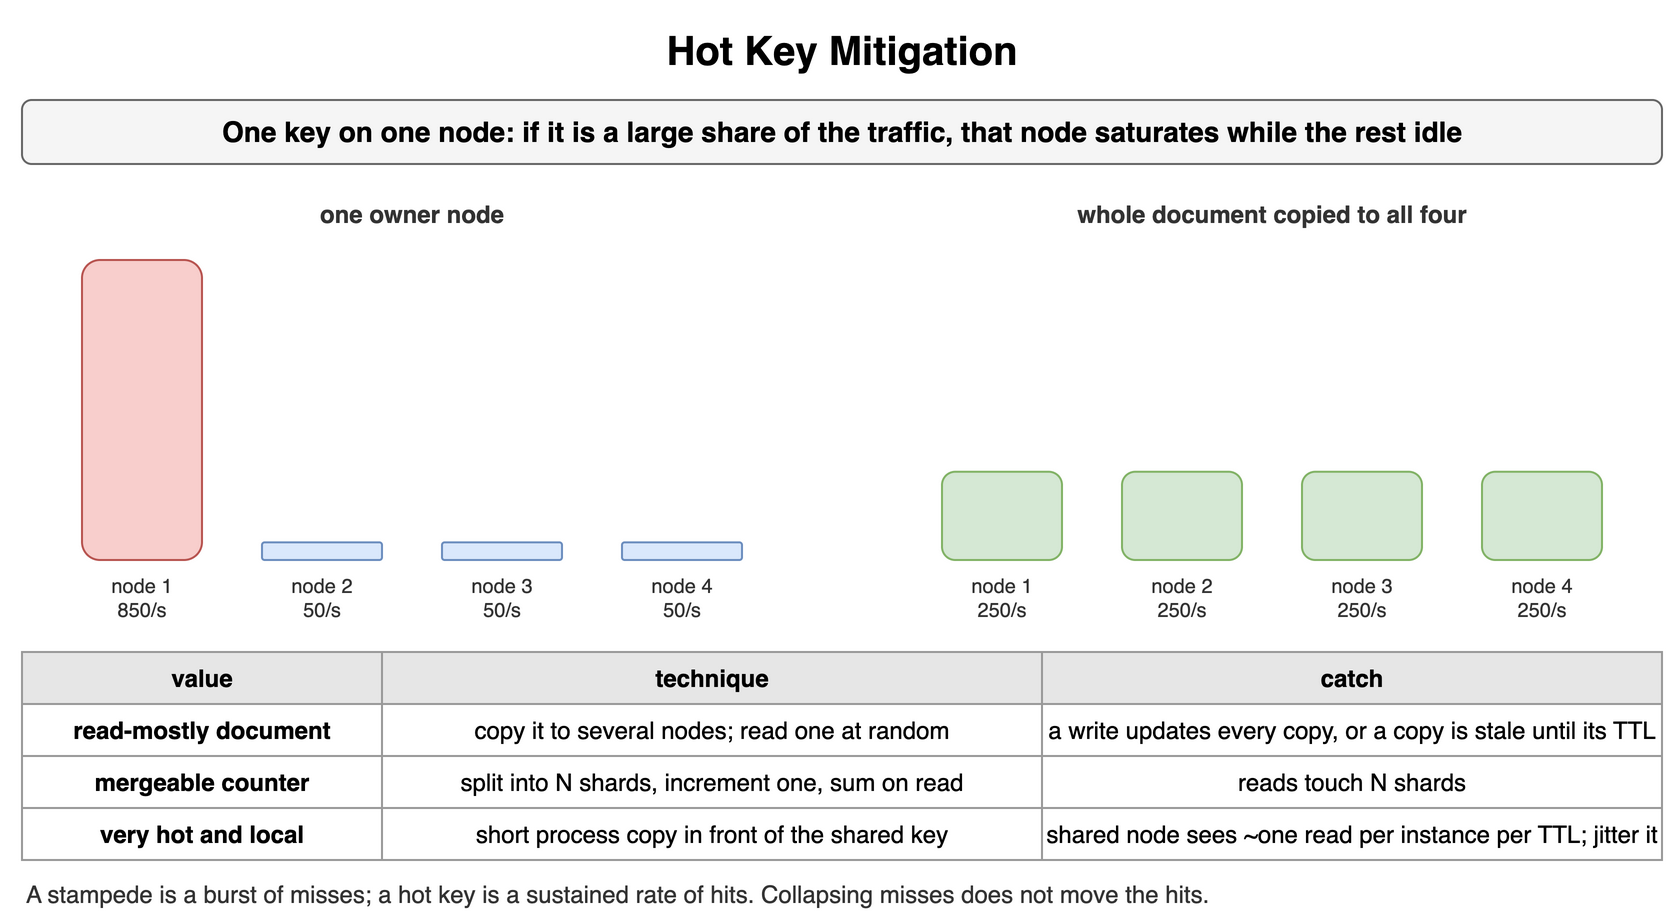

The diagram above was exported from draw.io. Its source (the exported page's mxGraphModel, read from the mxfile embedded in the PNG):
<mxGraphModel dx="900" dy="466" grid="1" gridSize="10" guides="1" tooltips="1" connect="1" arrows="1" fold="1" page="1" pageScale="1" pageWidth="900" pageHeight="466" math="0" shadow="0">
  <root>
    <mxCell id="0" />
    <mxCell id="1" parent="0" />
    <mxCell id="k111" value="Hot Key Mitigation" style="text;html=1;align=center;verticalAlign=middle;whiteSpace=wrap;fontSize=20;fontStyle=1;" vertex="1" parent="1">
      <mxGeometry x="40" y="10" width="820" height="30" as="geometry" />
    </mxCell>
    <mxCell id="k112" value="One key on one node: if it is a large share of the traffic, that node saturates while the rest idle" style="rounded=1;whiteSpace=wrap;html=1;fillColor=#f5f5f5;strokeColor=#666666;fontStyle=1;fontSize=14;" vertex="1" parent="1">
      <mxGeometry x="40" y="50" width="820" height="32" as="geometry" />
    </mxCell>
    <mxCell id="k113" value="one owner node" style="text;html=1;whiteSpace=wrap;fontSize=11;align=center;verticalAlign=middle;fontSize=12;fontColor=#333333;fontStyle=1;" vertex="1" parent="1">
      <mxGeometry x="40" y="98" width="390" height="18" as="geometry" />
    </mxCell>
    <mxCell id="k114" value="" style="rounded=1;whiteSpace=wrap;html=1;fillColor=#f8cecc;strokeColor=#b85450;fontSize=12;align=center;fontStyle=1;" vertex="1" parent="1">
      <mxGeometry x="70" y="130.0" width="60" height="150.0" as="geometry" />
    </mxCell>
    <mxCell id="k115" value="node 1&lt;br&gt;850/s" style="text;html=1;whiteSpace=wrap;fontSize=11;align=center;verticalAlign=middle;fontSize=10;fontColor=#333333;" vertex="1" parent="1">
      <mxGeometry x="60" y="284" width="80" height="30" as="geometry" />
    </mxCell>
    <mxCell id="k116" value="" style="rounded=1;whiteSpace=wrap;html=1;fillColor=#dae8fc;strokeColor=#6c8ebf;fontSize=12;align=center;fontStyle=1;" vertex="1" parent="1">
      <mxGeometry x="160" y="271.1764705882353" width="60" height="8.823529411764707" as="geometry" />
    </mxCell>
    <mxCell id="k117" value="node 2&lt;br&gt;50/s" style="text;html=1;whiteSpace=wrap;fontSize=11;align=center;verticalAlign=middle;fontSize=10;fontColor=#333333;" vertex="1" parent="1">
      <mxGeometry x="150" y="284" width="80" height="30" as="geometry" />
    </mxCell>
    <mxCell id="k118" value="" style="rounded=1;whiteSpace=wrap;html=1;fillColor=#dae8fc;strokeColor=#6c8ebf;fontSize=12;align=center;fontStyle=1;" vertex="1" parent="1">
      <mxGeometry x="250" y="271.1764705882353" width="60" height="8.823529411764707" as="geometry" />
    </mxCell>
    <mxCell id="k119" value="node 3&lt;br&gt;50/s" style="text;html=1;whiteSpace=wrap;fontSize=11;align=center;verticalAlign=middle;fontSize=10;fontColor=#333333;" vertex="1" parent="1">
      <mxGeometry x="240" y="284" width="80" height="30" as="geometry" />
    </mxCell>
    <mxCell id="k1110" value="" style="rounded=1;whiteSpace=wrap;html=1;fillColor=#dae8fc;strokeColor=#6c8ebf;fontSize=12;align=center;fontStyle=1;" vertex="1" parent="1">
      <mxGeometry x="340" y="271.1764705882353" width="60" height="8.823529411764707" as="geometry" />
    </mxCell>
    <mxCell id="k1111" value="node 4&lt;br&gt;50/s" style="text;html=1;whiteSpace=wrap;fontSize=11;align=center;verticalAlign=middle;fontSize=10;fontColor=#333333;" vertex="1" parent="1">
      <mxGeometry x="330" y="284" width="80" height="30" as="geometry" />
    </mxCell>
    <mxCell id="k1112" value="whole document copied to all four" style="text;html=1;whiteSpace=wrap;fontSize=11;align=center;verticalAlign=middle;fontSize=12;fontColor=#333333;fontStyle=1;" vertex="1" parent="1">
      <mxGeometry x="470" y="98" width="390" height="18" as="geometry" />
    </mxCell>
    <mxCell id="k1113" value="" style="rounded=1;whiteSpace=wrap;html=1;fillColor=#d5e8d4;strokeColor=#82b366;fontSize=12;align=center;fontStyle=1;" vertex="1" parent="1">
      <mxGeometry x="500" y="235.88235294117646" width="60" height="44.11764705882353" as="geometry" />
    </mxCell>
    <mxCell id="k1114" value="node 1&lt;br&gt;250/s" style="text;html=1;whiteSpace=wrap;fontSize=11;align=center;verticalAlign=middle;fontSize=10;fontColor=#333333;" vertex="1" parent="1">
      <mxGeometry x="490" y="284" width="80" height="30" as="geometry" />
    </mxCell>
    <mxCell id="k1115" value="" style="rounded=1;whiteSpace=wrap;html=1;fillColor=#d5e8d4;strokeColor=#82b366;fontSize=12;align=center;fontStyle=1;" vertex="1" parent="1">
      <mxGeometry x="590" y="235.88235294117646" width="60" height="44.11764705882353" as="geometry" />
    </mxCell>
    <mxCell id="k1116" value="node 2&lt;br&gt;250/s" style="text;html=1;whiteSpace=wrap;fontSize=11;align=center;verticalAlign=middle;fontSize=10;fontColor=#333333;" vertex="1" parent="1">
      <mxGeometry x="580" y="284" width="80" height="30" as="geometry" />
    </mxCell>
    <mxCell id="k1117" value="" style="rounded=1;whiteSpace=wrap;html=1;fillColor=#d5e8d4;strokeColor=#82b366;fontSize=12;align=center;fontStyle=1;" vertex="1" parent="1">
      <mxGeometry x="680" y="235.88235294117646" width="60" height="44.11764705882353" as="geometry" />
    </mxCell>
    <mxCell id="k1118" value="node 3&lt;br&gt;250/s" style="text;html=1;whiteSpace=wrap;fontSize=11;align=center;verticalAlign=middle;fontSize=10;fontColor=#333333;" vertex="1" parent="1">
      <mxGeometry x="670" y="284" width="80" height="30" as="geometry" />
    </mxCell>
    <mxCell id="k1119" value="" style="rounded=1;whiteSpace=wrap;html=1;fillColor=#d5e8d4;strokeColor=#82b366;fontSize=12;align=center;fontStyle=1;" vertex="1" parent="1">
      <mxGeometry x="770" y="235.88235294117646" width="60" height="44.11764705882353" as="geometry" />
    </mxCell>
    <mxCell id="k1120" value="node 4&lt;br&gt;250/s" style="text;html=1;whiteSpace=wrap;fontSize=11;align=center;verticalAlign=middle;fontSize=10;fontColor=#333333;" vertex="1" parent="1">
      <mxGeometry x="760" y="284" width="80" height="30" as="geometry" />
    </mxCell>
    <mxCell id="k1121" value="value" style="whiteSpace=wrap;html=1;fillColor=#e6e6e6;strokeColor=#999999;fontStyle=1;fontSize=12;" vertex="1" parent="1">
      <mxGeometry x="40" y="326" width="180" height="26" as="geometry" />
    </mxCell>
    <mxCell id="k1122" value="technique" style="whiteSpace=wrap;html=1;fillColor=#e6e6e6;strokeColor=#999999;fontStyle=1;fontSize=12;" vertex="1" parent="1">
      <mxGeometry x="220" y="326" width="330" height="26" as="geometry" />
    </mxCell>
    <mxCell id="k1123" value="catch" style="whiteSpace=wrap;html=1;fillColor=#e6e6e6;strokeColor=#999999;fontStyle=1;fontSize=12;" vertex="1" parent="1">
      <mxGeometry x="550" y="326" width="310" height="26" as="geometry" />
    </mxCell>
    <mxCell id="k1124" value="read-mostly document" style="whiteSpace=wrap;html=1;strokeColor=#999999;fontSize=12;fillColor=#ffffff;fontStyle=1;" vertex="1" parent="1">
      <mxGeometry x="40" y="352" width="180" height="26" as="geometry" />
    </mxCell>
    <mxCell id="k1125" value="copy it to several nodes; read one at random" style="whiteSpace=wrap;html=1;strokeColor=#999999;fontSize=12;fillColor=#ffffff;" vertex="1" parent="1">
      <mxGeometry x="220" y="352" width="330" height="26" as="geometry" />
    </mxCell>
    <mxCell id="k1126" value="a write updates every copy, or a copy is stale until its TTL" style="whiteSpace=wrap;html=1;strokeColor=#999999;fontSize=12;fillColor=#ffffff;" vertex="1" parent="1">
      <mxGeometry x="550" y="352" width="310" height="26" as="geometry" />
    </mxCell>
    <mxCell id="k1127" value="mergeable counter" style="whiteSpace=wrap;html=1;strokeColor=#999999;fontSize=12;fillColor=#ffffff;fontStyle=1;" vertex="1" parent="1">
      <mxGeometry x="40" y="378" width="180" height="26" as="geometry" />
    </mxCell>
    <mxCell id="k1128" value="split into N shards, increment one, sum on read" style="whiteSpace=wrap;html=1;strokeColor=#999999;fontSize=12;fillColor=#ffffff;" vertex="1" parent="1">
      <mxGeometry x="220" y="378" width="330" height="26" as="geometry" />
    </mxCell>
    <mxCell id="k1129" value="reads touch N shards" style="whiteSpace=wrap;html=1;strokeColor=#999999;fontSize=12;fillColor=#ffffff;" vertex="1" parent="1">
      <mxGeometry x="550" y="378" width="310" height="26" as="geometry" />
    </mxCell>
    <mxCell id="k1130" value="very hot and local" style="whiteSpace=wrap;html=1;strokeColor=#999999;fontSize=12;fillColor=#ffffff;fontStyle=1;" vertex="1" parent="1">
      <mxGeometry x="40" y="404" width="180" height="26" as="geometry" />
    </mxCell>
    <mxCell id="k1131" value="short process copy in front of the shared key" style="whiteSpace=wrap;html=1;strokeColor=#999999;fontSize=12;fillColor=#ffffff;" vertex="1" parent="1">
      <mxGeometry x="220" y="404" width="330" height="26" as="geometry" />
    </mxCell>
    <mxCell id="k1132" value="shared node sees ~one read per instance per TTL; jitter it" style="whiteSpace=wrap;html=1;strokeColor=#999999;fontSize=12;fillColor=#ffffff;" vertex="1" parent="1">
      <mxGeometry x="550" y="404" width="310" height="26" as="geometry" />
    </mxCell>
    <mxCell id="k1133" value="A stampede is a burst of misses; a hot key is a sustained rate of hits. Collapsing misses does not move the hits." style="text;html=1;whiteSpace=wrap;fontSize=11;align=left;verticalAlign=middle;fontSize=12;fontColor=#333333;" vertex="1" parent="1">
      <mxGeometry x="40" y="438" width="820" height="18" as="geometry" />
    </mxCell>
  </root>
</mxGraphModel>